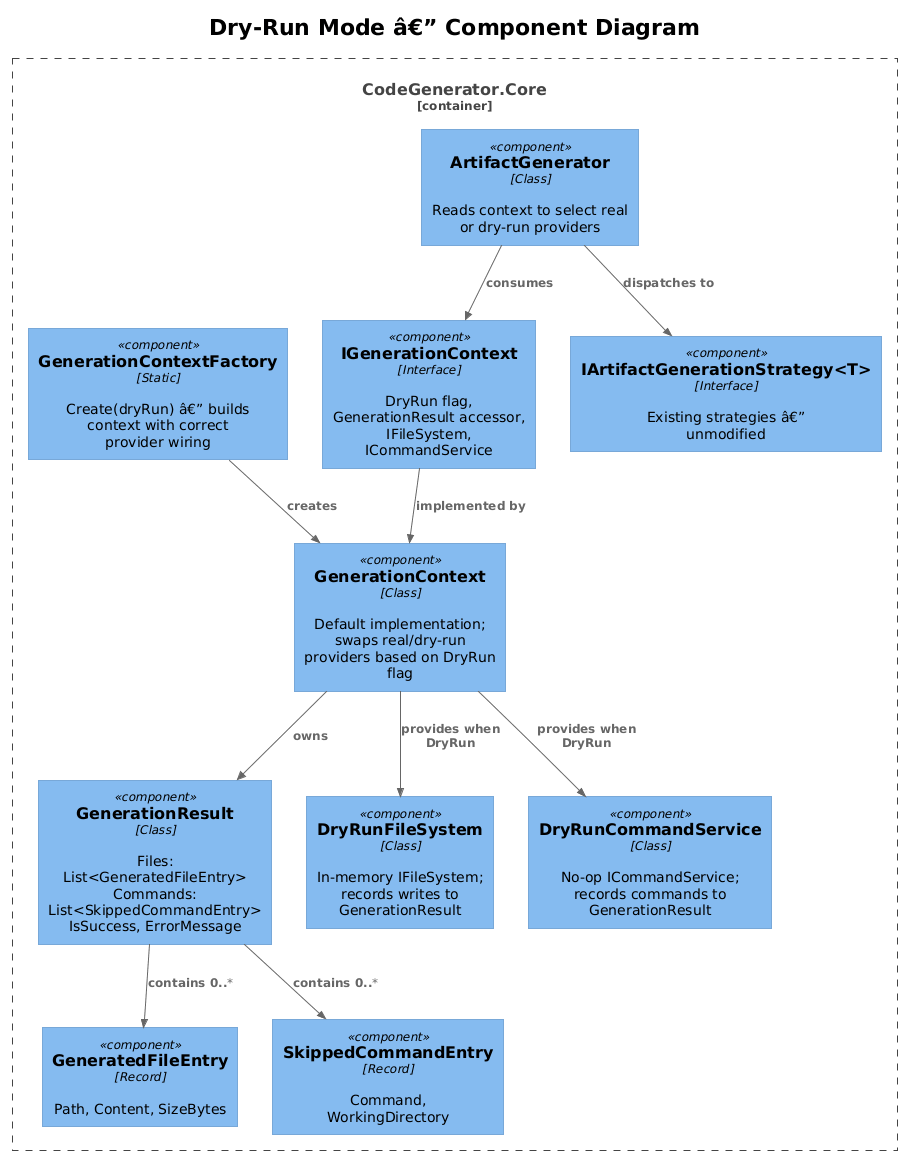

The diagram above was rendered by PlantUML. Its source (embedded in the PNG):
@startuml
!theme plain
!include <C4/C4_Component>

title Dry-Run Mode â€” Component Diagram

Container_Boundary(core, "CodeGenerator.Core") {
    Component(ictx, "IGenerationContext", "Interface", "DryRun flag, GenerationResult accessor, IFileSystem, ICommandService")
    Component(ctx, "GenerationContext", "Class", "Default implementation; swaps real/dry-run providers based on DryRun flag")
    Component(ctxFactory, "GenerationContextFactory", "Static", "Create(dryRun) â€” builds context with correct provider wiring")

    Component(result, "GenerationResult", "Class", "Files: List<GeneratedFileEntry>\nCommands: List<SkippedCommandEntry>\nIsSuccess, ErrorMessage")
    Component(entry, "GeneratedFileEntry", "Record", "Path, Content, SizeBytes")
    Component(cmdEntry, "SkippedCommandEntry", "Record", "Command, WorkingDirectory")

    Component(dryFs, "DryRunFileSystem", "Class", "In-memory IFileSystem; records writes to GenerationResult")
    Component(dryCmd, "DryRunCommandService", "Class", "No-op ICommandService; records commands to GenerationResult")

    Component(ag, "ArtifactGenerator", "Class", "Reads context to select real or dry-run providers")
    Component(strat, "IArtifactGenerationStrategy<T>", "Interface", "Existing strategies â€” unmodified")
}

Rel(ictx, ctx, "implemented by")
Rel(ctx, result, "owns")
Rel(result, entry, "contains 0..*")
Rel(result, cmdEntry, "contains 0..*")
Rel(ctx, dryFs, "provides when DryRun")
Rel(ctx, dryCmd, "provides when DryRun")
Rel(ag, ictx, "consumes")
Rel(ag, strat, "dispatches to")
Rel(ctxFactory, ctx, "creates")
@enduml